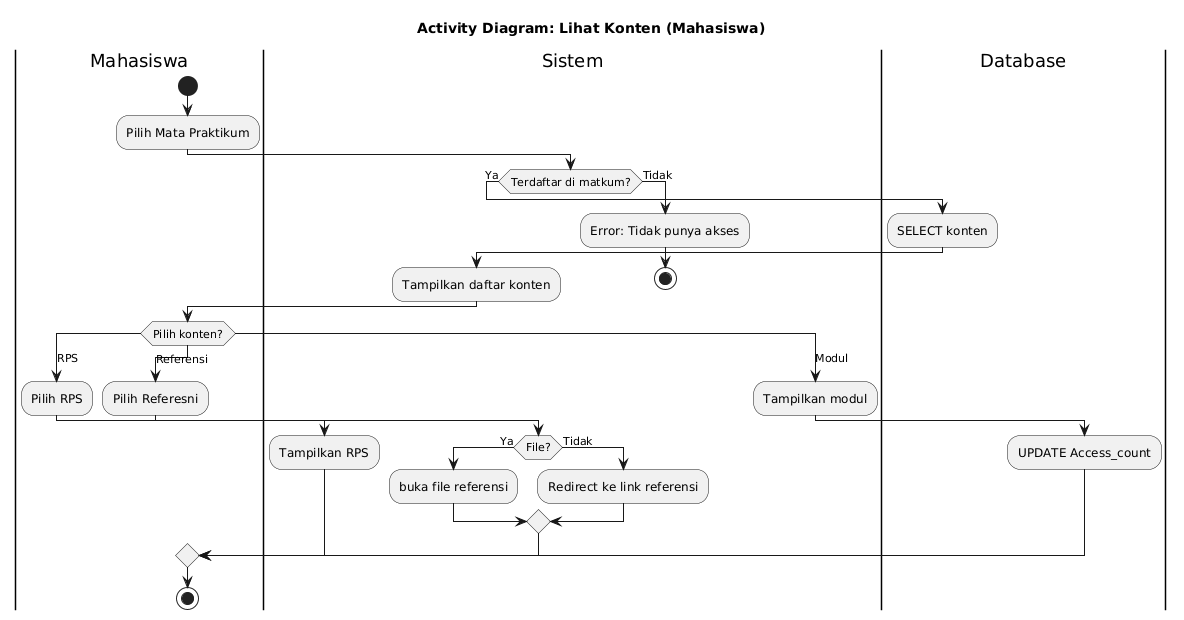

The diagram above was rendered by PlantUML. Its source (embedded in the PNG):
@startuml
title Activity Diagram: Lihat Konten (Mahasiswa)

|Mahasiswa|
start
:Pilih Mata Praktikum;

|Sistem|
if (Terdaftar di matkum?) then (Ya)
    |Database|
    :SELECT konten;
    
    |Sistem|
    :Tampilkan daftar konten;
else (Tidak)
    :Error: Tidak punya akses;
    stop
endif

|Mahasiswa|
switch (Pilih konten?)
case (RPS)
    |Mahasiswa|
    :Pilih RPS;

    |Sistem|
    :Tampilkan RPS;
    
case (Referensi)
    |Mahasiswa|
    :Pilih Referesni;
    
    |Sistem|
    if (File?) then (Ya)
        :buka file referensi;
    else (Tidak)
        :Redirect ke link referensi;
    endif
    
case (Modul)
    |Sistem|
    :Tampilkan modul;
    
    |Database|
    :UPDATE Access_count;
endswitch
|Mahasiswa|
stop
@enduml